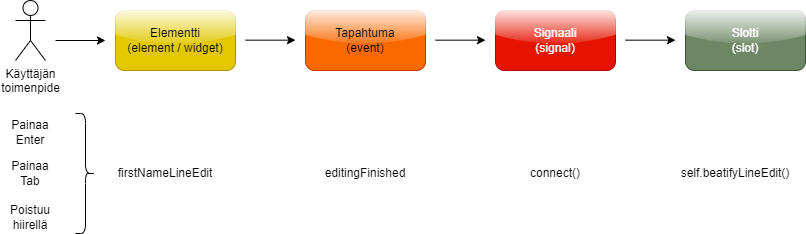

The diagram above was exported from draw.io. Its source (the exported page's mxGraphModel, read from the mxfile embedded in the PNG):
<mxGraphModel dx="934" dy="654" grid="1" gridSize="10" guides="1" tooltips="1" connect="1" arrows="1" fold="1" page="1" pageScale="1" pageWidth="1169" pageHeight="827" math="0" shadow="0">
  <root>
    <mxCell id="0" />
    <mxCell id="1" parent="0" />
    <mxCell id="2" value="Käyttäjän&lt;div&gt;toimenpide&lt;/div&gt;" style="shape=umlActor;verticalLabelPosition=bottom;verticalAlign=top;html=1;outlineConnect=0;" vertex="1" parent="1">
      <mxGeometry x="120" y="100" width="30" height="60" as="geometry" />
    </mxCell>
    <mxCell id="3" value="" style="endArrow=classic;html=1;rounded=0;" edge="1" parent="1">
      <mxGeometry width="50" height="50" relative="1" as="geometry">
        <mxPoint x="160" y="140" as="sourcePoint" />
        <mxPoint x="210" y="140" as="targetPoint" />
      </mxGeometry>
    </mxCell>
    <mxCell id="4" value="Elementti&lt;div&gt;(element / widget)&lt;/div&gt;" style="rounded=1;whiteSpace=wrap;html=1;fillColor=#e3c800;fontColor=#000000;strokeColor=#B09500;glass=1;" vertex="1" parent="1">
      <mxGeometry x="220" y="110" width="120" height="60" as="geometry" />
    </mxCell>
    <mxCell id="5" value="Tapahtuma&lt;div&gt;(event)&lt;/div&gt;" style="rounded=1;whiteSpace=wrap;html=1;fillColor=#fa6800;fontColor=#000000;strokeColor=#C73500;glass=1;" vertex="1" parent="1">
      <mxGeometry x="410" y="110" width="120" height="60" as="geometry" />
    </mxCell>
    <mxCell id="6" value="Signaali&lt;div&gt;(signal)&lt;/div&gt;" style="rounded=1;whiteSpace=wrap;html=1;fillColor=#e51400;fontColor=#ffffff;strokeColor=#B20000;glass=1;" vertex="1" parent="1">
      <mxGeometry x="600" y="110" width="120" height="60" as="geometry" />
    </mxCell>
    <mxCell id="7" value="Slotti&lt;div&gt;(slot)&lt;/div&gt;" style="rounded=1;whiteSpace=wrap;html=1;fillColor=#6d8764;fontColor=#ffffff;strokeColor=#3A5431;glass=1;" vertex="1" parent="1">
      <mxGeometry x="790" y="110" width="120" height="60" as="geometry" />
    </mxCell>
    <mxCell id="8" value="" style="endArrow=classic;html=1;rounded=0;" edge="1" parent="1">
      <mxGeometry width="50" height="50" relative="1" as="geometry">
        <mxPoint x="350" y="139.66" as="sourcePoint" />
        <mxPoint x="400" y="139.66" as="targetPoint" />
      </mxGeometry>
    </mxCell>
    <mxCell id="9" value="" style="endArrow=classic;html=1;rounded=0;" edge="1" parent="1">
      <mxGeometry width="50" height="50" relative="1" as="geometry">
        <mxPoint x="540" y="139.66" as="sourcePoint" />
        <mxPoint x="590" y="139.66" as="targetPoint" />
      </mxGeometry>
    </mxCell>
    <mxCell id="10" value="" style="endArrow=classic;html=1;rounded=0;" edge="1" parent="1">
      <mxGeometry width="50" height="50" relative="1" as="geometry">
        <mxPoint x="730" y="139.66" as="sourcePoint" />
        <mxPoint x="780" y="139.66" as="targetPoint" />
      </mxGeometry>
    </mxCell>
    <mxCell id="11" value="Painaa Enter" style="text;html=1;align=center;verticalAlign=middle;whiteSpace=wrap;rounded=0;" vertex="1" parent="1">
      <mxGeometry x="105" y="217" width="60" height="30" as="geometry" />
    </mxCell>
    <mxCell id="12" value="firstNameLineEdit" style="text;html=1;align=center;verticalAlign=middle;whiteSpace=wrap;rounded=0;" vertex="1" parent="1">
      <mxGeometry x="240" y="258" width="60" height="30" as="geometry" />
    </mxCell>
    <mxCell id="13" value="editingFinished" style="text;html=1;align=center;verticalAlign=middle;whiteSpace=wrap;rounded=0;" vertex="1" parent="1">
      <mxGeometry x="440" y="258" width="60" height="30" as="geometry" />
    </mxCell>
    <mxCell id="14" value="Painaa Tab" style="text;html=1;align=center;verticalAlign=middle;whiteSpace=wrap;rounded=0;" vertex="1" parent="1">
      <mxGeometry x="105" y="258" width="60" height="30" as="geometry" />
    </mxCell>
    <mxCell id="15" value="Poistuu&lt;div&gt;hiirellä&lt;/div&gt;" style="text;html=1;align=center;verticalAlign=middle;whiteSpace=wrap;rounded=0;" vertex="1" parent="1">
      <mxGeometry x="105" y="302" width="60" height="30" as="geometry" />
    </mxCell>
    <mxCell id="16" value="connect()" style="text;html=1;align=center;verticalAlign=middle;whiteSpace=wrap;rounded=0;" vertex="1" parent="1">
      <mxGeometry x="630" y="258" width="60" height="30" as="geometry" />
    </mxCell>
    <mxCell id="17" value="self.beatifyLineEdit()" style="text;html=1;align=center;verticalAlign=middle;whiteSpace=wrap;rounded=0;" vertex="1" parent="1">
      <mxGeometry x="810" y="258" width="60" height="30" as="geometry" />
    </mxCell>
    <mxCell id="18" value="" style="shape=curlyBracket;whiteSpace=wrap;html=1;rounded=1;flipH=1;labelPosition=right;verticalLabelPosition=middle;align=left;verticalAlign=middle;" vertex="1" parent="1">
      <mxGeometry x="180" y="213" width="20" height="120" as="geometry" />
    </mxCell>
  </root>
</mxGraphModel>